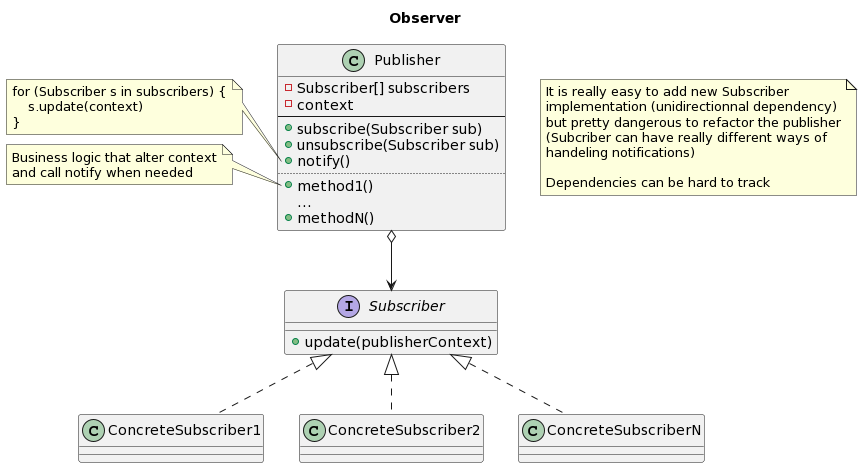

The diagram above was rendered by PlantUML. Its source (embedded in the PNG):
@startuml
title Observer

class Publisher {
    - Subscriber[] subscribers
    - context
    --
    + subscribe(Subscriber sub)
    + unsubscribe(Subscriber sub)
    + notify()
    ..
    + method1()
    {method} ...
    + methodN()
}

note left of Publisher::notify 
    for (Subscriber s in subscribers) {
        s.update(context)
    }
end note

note left of Publisher::method1 
    Business logic that alter context
    and call notify when needed
end note

note as N1 
    It is really easy to add new Subscriber
    implementation (unidirectionnal dependency) 
    but pretty dangerous to refactor the publisher
    (Subcriber can have really different ways of 
    handeling notifications)
    
    Dependencies can be hard to track
end note

interface Subscriber {
    + update(publisherContext)
}

class ConcreteSubscriber1 {

}

class ConcreteSubscriber2 {

}

class ConcreteSubscriberN {

}

Subscriber <|.. ConcreteSubscriber1
Subscriber <|.. ConcreteSubscriber2
Subscriber <|.. ConcreteSubscriberN

Publisher o--> Subscriber
@enduml